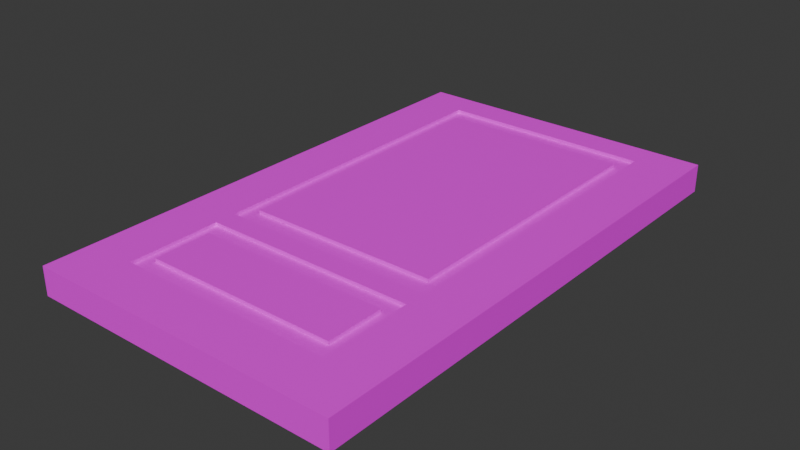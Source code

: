 # Source: FrontDoor_OptimizedAtlas_.blend  (saved by Blender 4.0.36; exported with 4.5.12 LTS)
import bpy
from mathutils import Matrix  # noqa: F401  (used for matrix-valued properties, if any)

bpy.ops.wm.read_factory_settings(use_empty=True)
scene = bpy.context.scene
scene.name = 'Scene'

# ---- images (referenced by path relative to the original .blend; pixels are not part of the script)
import os
ASSET_DIR = os.environ.get("B2B_ASSET_DIR", "")  # directory of the original .blend (textures are referenced by path, not embedded)
HERE = os.path.dirname(os.path.abspath(__file__))  # packed textures are extracted next to this script under _unpacked/

def load_image(name, relpath, width, height, colorspace="sRGB"):
    """Load a texture the original file referenced (path relative to the .blend, or extracted next to this script)."""
    p = next((c for c in (os.path.join(HERE, relpath), os.path.join(ASSET_DIR, relpath)) if relpath and os.path.exists(c)), "")
    if p:
        img = bpy.data.images.load(p, check_existing=True)
        img.name = name
    else:  # same state as the original file: an image datablock whose file is absent (Cycles renders it pink)
        img = bpy.data.images.new(name, width, height)
        img.source = "FILE"
        img.filepath = "//" + (relpath or name)
    img.colorspace_settings.name = colorspace
    return img
img_coloratlas1_png = load_image('ColorAtlas1.png', 'ColorAtlas1.png', 1024, 1024, 'sRGB')

# ---- materials (node trees are filled in below, after node groups)
mat_material_001 = bpy.data.materials.new('Material.001')
mat_material_001.use_transparent_shadow = False

# ---- material node trees
mat_material_001.use_nodes = True; mat_material_001.node_tree.nodes.clear()
_N = mat_material_001.node_tree.nodes; _L = mat_material_001.node_tree.links
n0 = _N.new('ShaderNodeBsdfPrincipled'); n0.name = 'Principled BSDF'; n0.location = (10, 300)
n0.inputs[3].default_value = 1.45
n1 = _N.new('ShaderNodeOutputMaterial'); n1.name = 'Material Output'; n1.location = (300, 300)
n2 = _N.new('ShaderNodeTexImage'); n2.name = 'Image Texture'; n2.location = (-280, 275)
n2.image = img_coloratlas1_png
_L.new(n0.outputs[0], n1.inputs[0])
_L.new(n2.outputs[0], n0.inputs[0])
n1.is_active_output = True

# ---- world
world_world = bpy.data.worlds.new('World'); scene.world = world_world
world_world.use_nodes = True; world_world.node_tree.nodes.clear()
_N = world_world.node_tree.nodes; _L = world_world.node_tree.links
n0 = _N.new('ShaderNodeOutputWorld'); n0.name = 'World Output'; n0.location = (300, 300)
n1 = _N.new('ShaderNodeBackground'); n1.name = 'Background'; n1.location = (10, 300)
n1.inputs[0].default_value = (0.05088, 0.05088, 0.05088, 1.0)
_L.new(n1.outputs[0], n0.inputs[0])
n0.is_active_output = True
world_world.color = (0.05088, 0.05088, 0.05088)
world_world.use_sun_shadow = False
world_world.sun_shadow_jitter_overblur = 0.0

# ---- meshes
me_cube_001 = bpy.data.meshes.new('Cube.001')
me_cube_001.from_pydata([(-2.679, -2.779, 0.1202), (-2.679, 1.661, 0.1202), (-2.679, -2.779, -0.1202), (-2.679, 1.661, -0.1202), (0.0, -2.779, 0.1202), (0.0, 1.661, 0.1202), (0.0, -2.779, -0.1202), (0.0, 1.661, -0.1202), (-2.679, -1.393, 0.1202), (-2.679, -1.393, -0.1202), (0.0, -1.393, -0.1202), (0.0, -1.393, 0.1202), (-2.679, 1.393, 0.1202), (-2.679, 1.393, -0.1202), (0.0, 1.393, -0.1202), (0.0, 1.393, 0.1202), (-2.26, -2.779, -0.1202), (-2.26, 1.661, -0.1202), (-2.26, -2.779, 0.1202), (-2.26, 1.661, 0.1202), (-2.161, -1.229, 0.1202), (-2.139, -1.192, -0.1202), (-2.161, 1.229, 0.1202), (-2.139, 1.192, -0.1202), (-0.4384, 1.661, -0.1202), (-0.4384, -2.779, 0.1202), (-0.5597, -1.192, -0.1202), (-0.5597, 1.192, -0.1202), (-0.4384, -2.779, -0.1202), (-0.4384, 1.661, 0.1202), (-0.5374, -1.229, 0.1202), (-0.5374, 1.229, 0.1202), (-2.679, -1.574, -0.1202), (0.0, -1.574, -0.1202), (0.0, -1.574, 0.1202), (-2.679, -1.574, 0.1202), (-2.16, -1.739, -0.1202), (-2.171, -1.721, 0.1202), (-0.5275, -1.721, 0.1202), (-0.5381, -1.739, -0.1202), (-2.679, -2.362, -0.1202), (0.0, -2.362, -0.1202), (0.0, -2.362, 0.1202), (-2.16, -2.197, -0.1202), (-2.171, -2.215, 0.1202), (-0.5275, -2.215, 0.1202), (-0.5381, -2.197, -0.1202), (-2.679, -2.362, 0.1202), (-0.4384, -1.393, 0.1202), (-2.26, -1.393, 0.1202), (-0.4384, 1.393, 0.1202), (-2.26, 1.393, 0.1202), (-0.4384, -1.574, 0.1202), (-2.26, -1.574, 0.1202), (-2.26, -2.362, 0.1202), (-0.4384, -2.362, 0.1202), (-0.4384, -1.393, 0.08952), (-2.26, -1.393, 0.08952), (-0.4384, 1.393, 0.08952), (-2.26, 1.393, 0.08952), (-0.4384, -1.574, 0.08952), (-2.26, -1.574, 0.08952), (-2.26, -2.362, 0.08952), (-0.4384, -2.362, 0.08952), (-0.5374, -1.229, 0.08952), (-2.161, -1.229, 0.08952), (-0.5374, 1.229, 0.08952), (-2.161, 1.229, 0.08952), (-0.5275, -1.721, 0.08952), (-2.171, -1.721, 0.08952), (-2.171, -2.215, 0.08952), (-0.5275, -2.215, 0.08952), (-2.26, 1.393, -0.1202), (-2.26, -1.393, -0.1202), (-0.4384, -1.393, -0.1202), (-0.4384, 1.393, -0.1202), (-2.26, -1.574, -0.1202), (-0.4384, -1.574, -0.1202), (-2.26, -2.362, -0.1202), (-0.4384, -2.362, -0.1202), (-2.26, 1.393, -0.08341), (-2.26, -1.393, -0.08341), (-0.4384, -1.393, -0.08341), (-0.4384, 1.393, -0.08341), (-2.26, -1.574, -0.08341), (-0.4384, -1.574, -0.08341), (-2.26, -2.362, -0.08341), (-0.4384, -2.362, -0.08341), (-2.139, 1.192, -0.08341), (-2.139, -1.192, -0.08341), (-0.5597, -1.192, -0.08341), (-0.5597, 1.192, -0.08341), (-2.16, -1.739, -0.08341), (-0.5381, -1.739, -0.08341), (-2.16, -2.197, -0.08341), (-0.5381, -2.197, -0.08341)], [], [(12, 1, 3, 13), (75, 24, 7, 14), (14, 7, 5, 15), (51, 19, 1, 12), (28, 6, 4, 25), (17, 3, 1, 19), (53, 49, 8, 35), (33, 10, 11, 34), (77, 74, 10, 33), (35, 8, 9, 32), (49, 51, 12, 8), (10, 14, 15, 11), (74, 75, 14, 10), (8, 12, 13, 9), (9, 13, 72, 73), (30, 31, 22, 20), (32, 9, 73, 76), (52, 48, 49, 53), (24, 17, 19, 29), (2, 16, 18, 0), (50, 29, 19, 51), (13, 3, 17, 72), (15, 5, 29, 50), (7, 24, 29, 5), (34, 11, 48, 52), (11, 15, 50, 48), (21, 23, 27, 26), (76, 73, 74, 77), (16, 28, 25, 18), (72, 17, 24, 75), (43, 36, 39, 46), (42, 34, 52, 55), (45, 38, 37, 44), (40, 32, 76, 78), (47, 35, 32, 40), (79, 77, 33, 41), (41, 33, 34, 42), (54, 53, 35, 47), (18, 54, 47, 0), (6, 41, 42, 4), (28, 79, 41, 6), (0, 47, 40, 2), (2, 40, 78, 16), (25, 55, 54, 18), (4, 42, 55, 25), (16, 78, 79, 28), (20, 22, 67, 65), (44, 37, 69, 70), (50, 51, 59, 58), (22, 31, 66, 67), (37, 38, 68, 69), (52, 53, 61, 60), (30, 20, 65, 64), (48, 50, 58, 56), (64, 65, 57, 56), (67, 66, 58, 59), (65, 67, 59, 57), (66, 64, 56, 58), (69, 68, 60, 61), (70, 69, 61, 62), (68, 71, 63, 60), (71, 70, 62, 63), (38, 45, 71, 68), (53, 54, 62, 61), (31, 30, 64, 66), (45, 44, 70, 71), (55, 52, 60, 63), (51, 49, 57, 59), (54, 55, 63, 62), (49, 48, 56, 57), (76, 77, 85, 84), (36, 43, 94, 92), (77, 79, 87, 85), (21, 26, 90, 89), (39, 36, 92, 93), (23, 21, 89, 88), (73, 72, 80, 81), (78, 76, 84, 86), (88, 89, 81, 80), (89, 90, 82, 81), (91, 88, 80, 83), (90, 91, 83, 82), (93, 92, 84, 85), (92, 94, 86, 84), (95, 93, 85, 87), (94, 95, 87, 86), (27, 23, 88, 91), (74, 73, 81, 82), (46, 39, 93, 95), (79, 78, 86, 87), (26, 27, 91, 90), (72, 75, 83, 80), (43, 46, 95, 94), (75, 74, 82, 83)])
_uv = me_cube_001.uv_layers.new(name='UVMap')
_uv.uv.foreach_set('vector', [0.5176, 0.3058, 0.52, 0.3058, 0.52, 0.3458, 0.5176, 0.3458, 0.5176, 0.3792, 0.52, 0.3792, 0.52, 0.3857, 0.5176, 0.3857, 0.5176, 0.3857, 0.52, 0.3857, 0.52, 0.4257, 0.5176, 0.4257, 0.5176, 0.4595, 0.52, 0.4595, 0.52, 0.4657, 0.5176, 0.4657, 0.4735, 0.3857, 0.48, 0.3857, 0.48, 0.4257, 0.4735, 0.4257, 0.5537, 0.3857, 0.56, 0.3857, 0.56, 0.4257, 0.5537, 0.4257, 0.4909, 0.4595, 0.4925, 0.4595, 0.4925, 0.4657, 0.4909, 0.4657, 0.4909, 0.3857, 0.4925, 0.3857, 0.4925, 0.4257, 0.4909, 0.4257, 0.4909, 0.3792, 0.4925, 0.3792, 0.4925, 0.3857, 0.4909, 0.3857, 0.4909, 0.3058, 0.4925, 0.3058, 0.4925, 0.3458, 0.4909, 0.3458, 0.4925, 0.4595, 0.5176, 0.4595, 0.5176, 0.4657, 0.4925, 0.4657, 0.4925, 0.3857, 0.5176, 0.3857, 0.5176, 0.4257, 0.4925, 0.4257, 0.4925, 0.3792, 0.5176, 0.3792, 0.5176, 0.3857, 0.4925, 0.3857, 0.4925, 0.3058, 0.5176, 0.3058, 0.5176, 0.3458, 0.4925, 0.3458, 0.4925, 0.3458, 0.5176, 0.3458, 0.5176, 0.352, 0.4925, 0.352, 0.494, 0.4338, 0.5161, 0.4338, 0.5161, 0.458, 0.494, 0.458, 0.4909, 0.3458, 0.4925, 0.3458, 0.4925, 0.352, 0.4909, 0.352, 0.4909, 0.4323, 0.4925, 0.4323, 0.4925, 0.4595, 0.4909, 0.4595, 0.5265, 0.3857, 0.5537, 0.3857, 0.5537, 0.4257, 0.5265, 0.4257, 0.44, 0.3857, 0.4463, 0.3857, 0.4463, 0.4257, 0.44, 0.4257, 0.5176, 0.4323, 0.52, 0.4323, 0.52, 0.4595, 0.5176, 0.4595, 0.5176, 0.3458, 0.52, 0.3458, 0.52, 0.352, 0.5176, 0.352, 0.5176, 0.4257, 0.52, 0.4257, 0.52, 0.4323, 0.5176, 0.4323, 0.52, 0.3857, 0.5265, 0.3857, 0.5265, 0.4257, 0.52, 0.4257, 0.4909, 0.4257, 0.4925, 0.4257, 0.4925, 0.4323, 0.4909, 0.4323, 0.4925, 0.4257, 0.5176, 0.4257, 0.5176, 0.4323, 0.4925, 0.4323, 0.4943, 0.3538, 0.5158, 0.3538, 0.5158, 0.3774, 0.4943, 0.3774, 0.4909, 0.352, 0.4925, 0.352, 0.4925, 0.3792, 0.4909, 0.3792, 0.4463, 0.3857, 0.4735, 0.3857, 0.4735, 0.4257, 0.4463, 0.4257, 0.5176, 0.352, 0.52, 0.352, 0.52, 0.3792, 0.5176, 0.3792, 0.4852, 0.3535, 0.4894, 0.3535, 0.4894, 0.3777, 0.4852, 0.3777, 0.4838, 0.4257, 0.4909, 0.4257, 0.4909, 0.4323, 0.4838, 0.4323, 0.4851, 0.4336, 0.4895, 0.4336, 0.4895, 0.4581, 0.4851, 0.4581, 0.4838, 0.3458, 0.4909, 0.3458, 0.4909, 0.352, 0.4838, 0.352, 0.4838, 0.3058, 0.4909, 0.3058, 0.4909, 0.3458, 0.4838, 0.3458, 0.4838, 0.3792, 0.4909, 0.3792, 0.4909, 0.3857, 0.4838, 0.3857, 0.4838, 0.3857, 0.4909, 0.3857, 0.4909, 0.4257, 0.4838, 0.4257, 0.4838, 0.4595, 0.4909, 0.4595, 0.4909, 0.4657, 0.4838, 0.4657, 0.48, 0.4595, 0.4838, 0.4595, 0.4838, 0.4657, 0.48, 0.4657, 0.48, 0.3857, 0.4838, 0.3857, 0.4838, 0.4257, 0.48, 0.4257, 0.48, 0.3792, 0.4838, 0.3792, 0.4838, 0.3857, 0.48, 0.3857, 0.48, 0.3058, 0.4838, 0.3058, 0.4838, 0.3458, 0.48, 0.3458, 0.48, 0.3458, 0.4838, 0.3458, 0.4838, 0.352, 0.48, 0.352, 0.48, 0.4323, 0.4838, 0.4323, 0.4838, 0.4595, 0.48, 0.4595, 0.48, 0.4257, 0.4838, 0.4257, 0.4838, 0.4323, 0.48, 0.4323, 0.48, 0.352, 0.4838, 0.352, 0.4838, 0.3792, 0.48, 0.3792, 0.494, 0.458, 0.5161, 0.458, 0.5161, 0.458, 0.494, 0.458, 0.4851, 0.4581, 0.4895, 0.4581, 0.4895, 0.4581, 0.4851, 0.4581, 0.5176, 0.4323, 0.5176, 0.4595, 0.5176, 0.4595, 0.5176, 0.4323, 0.5161, 0.458, 0.5161, 0.4338, 0.5161, 0.4338, 0.5161, 0.458, 0.4895, 0.4581, 0.4895, 0.4336, 0.4895, 0.4336, 0.4895, 0.4581, 0.4909, 0.4323, 0.4909, 0.4595, 0.4909, 0.4595, 0.4909, 0.4323, 0.494, 0.4338, 0.494, 0.458, 0.494, 0.458, 0.494, 0.4338, 0.4925, 0.4323, 0.5176, 0.4323, 0.5176, 0.4323, 0.4925, 0.4323, 0.494, 0.4338, 0.494, 0.458, 0.4925, 0.4595, 0.4925, 0.4323, 0.5161, 0.458, 0.5161, 0.4338, 0.5176, 0.4323, 0.5176, 0.4595, 0.494, 0.458, 0.5161, 0.458, 0.5176, 0.4595, 0.4925, 0.4595, 0.5161, 0.4338, 0.494, 0.4338, 0.4925, 0.4323, 0.5176, 0.4323, 0.4895, 0.4581, 0.4895, 0.4336, 0.4909, 0.4323, 0.4909, 0.4595, 0.4851, 0.4581, 0.4895, 0.4581, 0.4909, 0.4595, 0.4838, 0.4595, 0.4895, 0.4336, 0.4851, 0.4336, 0.4838, 0.4323, 0.4909, 0.4323, 0.4851, 0.4336, 0.4851, 0.4581, 0.4838, 0.4595, 0.4838, 0.4323, 0.4895, 0.4336, 0.4851, 0.4336, 0.4851, 0.4336, 0.4895, 0.4336, 0.4909, 0.4595, 0.4838, 0.4595, 0.4838, 0.4595, 0.4909, 0.4595, 0.5161, 0.4338, 0.494, 0.4338, 0.494, 0.4338, 0.5161, 0.4338, 0.4851, 0.4336, 0.4851, 0.4581, 0.4851, 0.4581, 0.4851, 0.4336, 0.4838, 0.4323, 0.4909, 0.4323, 0.4909, 0.4323, 0.4838, 0.4323, 0.5176, 0.4595, 0.4925, 0.4595, 0.4925, 0.4595, 0.5176, 0.4595, 0.4838, 0.4595, 0.4838, 0.4323, 0.4838, 0.4323, 0.4838, 0.4595, 0.4925, 0.4595, 0.4925, 0.4323, 0.4925, 0.4323, 0.4925, 0.4595, 0.4909, 0.352, 0.4909, 0.3792, 0.4909, 0.3792, 0.4909, 0.352, 0.4894, 0.3535, 0.4852, 0.3535, 0.4852, 0.3535, 0.4894, 0.3535, 0.4909, 0.3792, 0.4838, 0.3792, 0.4838, 0.3792, 0.4909, 0.3792, 0.4943, 0.3538, 0.4943, 0.3774, 0.4943, 0.3774, 0.4943, 0.3538, 0.4894, 0.3777, 0.4894, 0.3535, 0.4894, 0.3535, 0.4894, 0.3777, 0.5158, 0.3538, 0.4943, 0.3538, 0.4943, 0.3538, 0.5158, 0.3538, 0.4925, 0.352, 0.5176, 0.352, 0.5176, 0.352, 0.4925, 0.352, 0.4838, 0.352, 0.4909, 0.352, 0.4909, 0.352, 0.4838, 0.352, 0.5158, 0.3538, 0.4943, 0.3538, 0.4925, 0.352, 0.5176, 0.352, 0.4943, 0.3538, 0.4943, 0.3774, 0.4925, 0.3792, 0.4925, 0.352, 0.5158, 0.3774, 0.5158, 0.3538, 0.5176, 0.352, 0.5176, 0.3792, 0.4943, 0.3774, 0.5158, 0.3774, 0.5176, 0.3792, 0.4925, 0.3792, 0.4894, 0.3777, 0.4894, 0.3535, 0.4909, 0.352, 0.4909, 0.3792, 0.4894, 0.3535, 0.4852, 0.3535, 0.4838, 0.352, 0.4909, 0.352, 0.4852, 0.3777, 0.4894, 0.3777, 0.4909, 0.3792, 0.4838, 0.3792, 0.4852, 0.3535, 0.4852, 0.3777, 0.4838, 0.3792, 0.4838, 0.352, 0.5158, 0.3774, 0.5158, 0.3538, 0.5158, 0.3538, 0.5158, 0.3774, 0.4925, 0.3792, 0.4925, 0.352, 0.4925, 0.352, 0.4925, 0.3792, 0.4852, 0.3777, 0.4894, 0.3777, 0.4894, 0.3777, 0.4852, 0.3777, 0.4838, 0.3792, 0.4838, 0.352, 0.4838, 0.352, 0.4838, 0.3792, 0.4943, 0.3774, 0.5158, 0.3774, 0.5158, 0.3774, 0.4943, 0.3774, 0.5176, 0.352, 0.5176, 0.3792, 0.5176, 0.3792, 0.5176, 0.352, 0.4852, 0.3535, 0.4852, 0.3777, 0.4852, 0.3777, 0.4852, 0.3535, 0.5176, 0.3792, 0.4925, 0.3792, 0.4925, 0.3792, 0.5176, 0.3792])
me_cube_001.materials.append(mat_material_001)
me_cube_001.update()

# ---- objects
ob_front_door__optimizedatlas = bpy.data.objects.new('Front Door (OptimizedAtlas)', me_cube_001)

# ---- transforms, parenting, visibility, modifiers, constraints
ob_front_door__optimizedatlas.location = (1.339, 0.0, 2.794)

# ---- collection membership
scene.collection.objects.link(ob_front_door__optimizedatlas)

# ---- scene / render settings (as saved in the file)
scene.frame_start = 1; scene.frame_end = 250; scene.frame_set(1)
scene.render.engine = 'BLENDER_EEVEE_NEXT'
scene.cycles.sampling_pattern = 'TABULATED_SOBOL'
bpy.context.view_layer.update()

# ---- added for rendering (the .blend has no active camera and no usable light): camera, sun
cam_auto = bpy.data.cameras.new('AutoCamera')
cam_auto.lens = 50.0
cam_auto.sensor_width = 36.0
cam_auto.clip_end = 1000.0
ob_auto_camera = bpy.data.objects.new('AutoCamera', cam_auto)
scene.collection.objects.link(ob_auto_camera)
ob_auto_camera.location = (4.80248, -6.32195, 6.63628)
ob_auto_camera.rotation_euler = (1.09748, -7.21219e-08, 0.694738)
scene.camera = ob_auto_camera
light_auto_sun = bpy.data.lights.new('AutoSun', 'SUN')
light_auto_sun.energy = 3.0
light_auto_sun.angle = 0.0523599
ob_auto_sun = bpy.data.objects.new('AutoSun', light_auto_sun)
scene.collection.objects.link(ob_auto_sun)
ob_auto_sun.rotation_euler = (0.872665, 0.174533, 0.523599)
bpy.context.view_layer.update()
